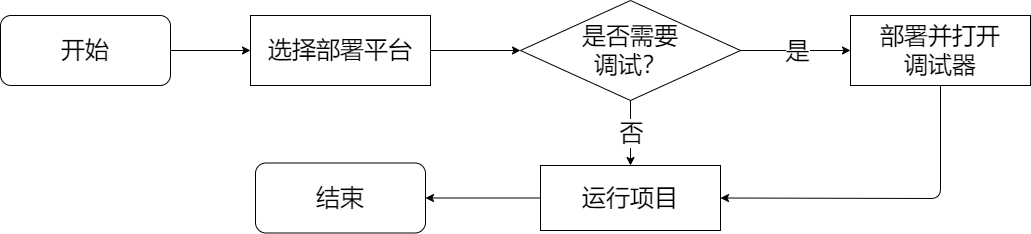

The diagram above was exported from draw.io. Its source (the exported page's mxGraphModel, read from the mxfile embedded in the PNG):
<mxGraphModel dx="1812" dy="1198" grid="1" gridSize="10" guides="1" tooltips="1" connect="1" arrows="1" fold="1" page="1" pageScale="1" pageWidth="1169" pageHeight="827" math="0" shadow="0">
  <root>
    <mxCell id="0" />
    <mxCell id="1" parent="0" />
    <mxCell id="10" style="edgeStyle=none;html=1;exitX=1;exitY=0.5;exitDx=0;exitDy=0;entryX=0;entryY=0.5;entryDx=0;entryDy=0;fontSize=24;" edge="1" parent="1" source="3" target="4">
      <mxGeometry relative="1" as="geometry" />
    </mxCell>
    <mxCell id="3" value="&lt;font style=&quot;font-size: 24px;&quot;&gt;开始&lt;/font&gt;" style="rounded=1;whiteSpace=wrap;html=1;" vertex="1" parent="1">
      <mxGeometry x="40" y="40" width="170" height="70" as="geometry" />
    </mxCell>
    <mxCell id="11" style="edgeStyle=none;html=1;exitX=1;exitY=0.5;exitDx=0;exitDy=0;entryX=0;entryY=0.5;entryDx=0;entryDy=0;fontSize=24;" edge="1" parent="1" source="4" target="5">
      <mxGeometry relative="1" as="geometry" />
    </mxCell>
    <mxCell id="4" value="选择部署平台" style="rounded=0;whiteSpace=wrap;html=1;fontSize=24;" vertex="1" parent="1">
      <mxGeometry x="290" y="40" width="180" height="70" as="geometry" />
    </mxCell>
    <mxCell id="5" value="是否需要&lt;br&gt;调试？" style="rhombus;whiteSpace=wrap;html=1;fontSize=24;" vertex="1" parent="1">
      <mxGeometry x="560" y="25" width="220" height="100" as="geometry" />
    </mxCell>
    <mxCell id="16" style="edgeStyle=none;html=1;exitX=0.5;exitY=1;exitDx=0;exitDy=0;entryX=1;entryY=0.5;entryDx=0;entryDy=0;fontSize=24;" edge="1" parent="1" source="7" target="8">
      <mxGeometry relative="1" as="geometry">
        <Array as="points">
          <mxPoint x="980" y="223" />
        </Array>
      </mxGeometry>
    </mxCell>
    <mxCell id="7" value="部署并打开&lt;br&gt;调试器" style="rounded=0;whiteSpace=wrap;html=1;fontSize=24;" vertex="1" parent="1">
      <mxGeometry x="890" y="40" width="180" height="70" as="geometry" />
    </mxCell>
    <mxCell id="17" style="edgeStyle=none;html=1;exitX=0;exitY=0.5;exitDx=0;exitDy=0;entryX=1;entryY=0.5;entryDx=0;entryDy=0;fontSize=24;" edge="1" parent="1" source="8" target="9">
      <mxGeometry relative="1" as="geometry" />
    </mxCell>
    <mxCell id="8" value="运行项目" style="rounded=0;whiteSpace=wrap;html=1;fontSize=24;" vertex="1" parent="1">
      <mxGeometry x="580" y="190" width="180" height="65" as="geometry" />
    </mxCell>
    <mxCell id="9" value="&lt;font style=&quot;font-size: 24px;&quot;&gt;结束&lt;/font&gt;" style="rounded=1;whiteSpace=wrap;html=1;" vertex="1" parent="1">
      <mxGeometry x="295" y="187.5" width="170" height="70" as="geometry" />
    </mxCell>
    <mxCell id="12" value="" style="endArrow=classic;html=1;fontSize=24;exitX=1;exitY=0.5;exitDx=0;exitDy=0;entryX=0;entryY=0.5;entryDx=0;entryDy=0;" edge="1" parent="1" source="5" target="7">
      <mxGeometry relative="1" as="geometry">
        <mxPoint x="800" y="140" as="sourcePoint" />
        <mxPoint x="900" y="140" as="targetPoint" />
      </mxGeometry>
    </mxCell>
    <mxCell id="13" value="是" style="edgeLabel;resizable=0;html=1;align=center;verticalAlign=middle;fontSize=24;" connectable="0" vertex="1" parent="12">
      <mxGeometry relative="1" as="geometry" />
    </mxCell>
    <mxCell id="14" value="" style="endArrow=classic;html=1;fontSize=24;exitX=0.5;exitY=1;exitDx=0;exitDy=0;entryX=0.5;entryY=0;entryDx=0;entryDy=0;" edge="1" parent="1" source="5" target="8">
      <mxGeometry relative="1" as="geometry">
        <mxPoint x="880" y="200" as="sourcePoint" />
        <mxPoint x="980" y="200" as="targetPoint" />
      </mxGeometry>
    </mxCell>
    <mxCell id="15" value="否" style="edgeLabel;resizable=0;html=1;align=center;verticalAlign=middle;fontSize=24;" connectable="0" vertex="1" parent="14">
      <mxGeometry relative="1" as="geometry" />
    </mxCell>
  </root>
</mxGraphModel>